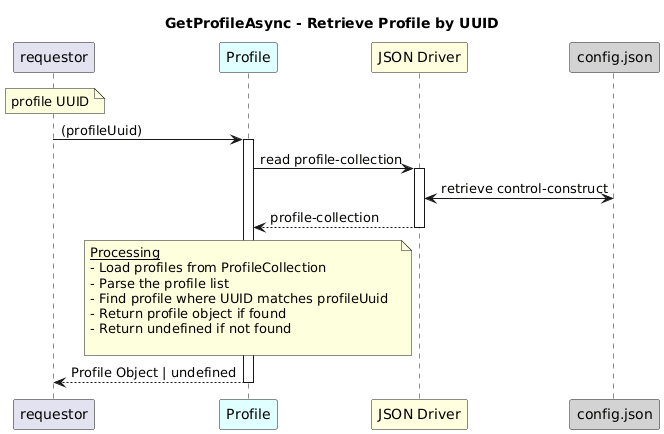

The diagram above was rendered by PlantUML. Its source (embedded in the PNG):
@startuml
skinparam responseMessageBelowArrow true

title
GetProfileAsync - Retrieve Profile by UUID
end title

participant "requestor" as requestor
participant "Profile" as prof #LightCyan
participant "JSON Driver" as jd #LightYellow
participant "config.json" as cfg #LightGrey

note over requestor
    profile UUID
end note

requestor -> prof: (profileUuid)
activate prof

prof -> jd: read profile-collection
activate jd

jd <-> cfg: retrieve control-construct

jd --> prof: profile-collection
deactivate jd

note over prof
  <u>Processing</u>
  - Load profiles from ProfileCollection  
  - Parse the profile list  
  - Find profile where UUID matches profileUuid  
  - Return profile object if found  
  - Return undefined if not found
  
end note

prof --> requestor: Profile Object | undefined
deactivate prof
@enduml